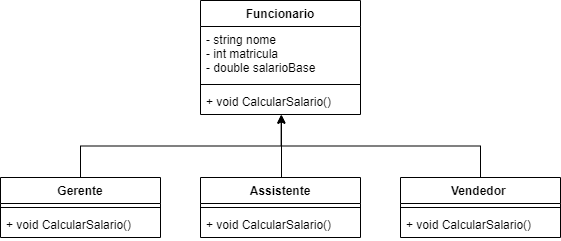

The diagram above was exported from draw.io. Its source (the exported page's mxGraphModel, read from the mxfile embedded in the PNG):
<mxGraphModel dx="827" dy="425" grid="1" gridSize="10" guides="1" tooltips="1" connect="1" arrows="1" fold="1" page="1" pageScale="1" pageWidth="827" pageHeight="1169" math="0" shadow="0">
  <root>
    <mxCell id="0" />
    <mxCell id="1" parent="0" />
    <mxCell id="CX5R6kH_eADugMqF9ubx-5" value="Funcionario" style="swimlane;fontStyle=1;align=center;verticalAlign=top;childLayout=stackLayout;horizontal=1;startSize=26;horizontalStack=0;resizeParent=1;resizeParentMax=0;resizeLast=0;collapsible=1;marginBottom=0;" vertex="1" parent="1">
      <mxGeometry x="320" y="3" width="160" height="114" as="geometry" />
    </mxCell>
    <mxCell id="CX5R6kH_eADugMqF9ubx-6" value="- string nome&#10;- int matricula&#10;- double salarioBase" style="text;strokeColor=none;fillColor=none;align=left;verticalAlign=top;spacingLeft=4;spacingRight=4;overflow=hidden;rotatable=0;points=[[0,0.5],[1,0.5]];portConstraint=eastwest;" vertex="1" parent="CX5R6kH_eADugMqF9ubx-5">
      <mxGeometry y="26" width="160" height="54" as="geometry" />
    </mxCell>
    <mxCell id="CX5R6kH_eADugMqF9ubx-7" value="" style="line;strokeWidth=1;fillColor=none;align=left;verticalAlign=middle;spacingTop=-1;spacingLeft=3;spacingRight=3;rotatable=0;labelPosition=right;points=[];portConstraint=eastwest;" vertex="1" parent="CX5R6kH_eADugMqF9ubx-5">
      <mxGeometry y="80" width="160" height="8" as="geometry" />
    </mxCell>
    <mxCell id="CX5R6kH_eADugMqF9ubx-8" value="+ void CalcularSalario()" style="text;strokeColor=none;fillColor=none;align=left;verticalAlign=top;spacingLeft=4;spacingRight=4;overflow=hidden;rotatable=0;points=[[0,0.5],[1,0.5]];portConstraint=eastwest;" vertex="1" parent="CX5R6kH_eADugMqF9ubx-5">
      <mxGeometry y="88" width="160" height="26" as="geometry" />
    </mxCell>
    <mxCell id="CX5R6kH_eADugMqF9ubx-22" style="edgeStyle=orthogonalEdgeStyle;rounded=0;orthogonalLoop=1;jettySize=auto;html=1;exitX=0.5;exitY=0;exitDx=0;exitDy=0;entryX=0.5;entryY=1.028;entryDx=0;entryDy=0;entryPerimeter=0;" edge="1" parent="1">
      <mxGeometry relative="1" as="geometry">
        <mxPoint x="401" y="180" as="sourcePoint" />
        <mxPoint x="401" y="117.72799999999995" as="targetPoint" />
      </mxGeometry>
    </mxCell>
    <mxCell id="CX5R6kH_eADugMqF9ubx-13" value="Assistente" style="swimlane;fontStyle=1;align=center;verticalAlign=top;childLayout=stackLayout;horizontal=1;startSize=26;horizontalStack=0;resizeParent=1;resizeParentMax=0;resizeLast=0;collapsible=1;marginBottom=0;" vertex="1" parent="1">
      <mxGeometry x="320" y="180" width="160" height="60" as="geometry" />
    </mxCell>
    <mxCell id="CX5R6kH_eADugMqF9ubx-14" value="" style="line;strokeWidth=1;fillColor=none;align=left;verticalAlign=middle;spacingTop=-1;spacingLeft=3;spacingRight=3;rotatable=0;labelPosition=right;points=[];portConstraint=eastwest;" vertex="1" parent="CX5R6kH_eADugMqF9ubx-13">
      <mxGeometry y="26" width="160" height="8" as="geometry" />
    </mxCell>
    <mxCell id="CX5R6kH_eADugMqF9ubx-15" value="+ void CalcularSalario()" style="text;strokeColor=none;fillColor=none;align=left;verticalAlign=top;spacingLeft=4;spacingRight=4;overflow=hidden;rotatable=0;points=[[0,0.5],[1,0.5]];portConstraint=eastwest;" vertex="1" parent="CX5R6kH_eADugMqF9ubx-13">
      <mxGeometry y="34" width="160" height="26" as="geometry" />
    </mxCell>
    <mxCell id="CX5R6kH_eADugMqF9ubx-23" style="edgeStyle=orthogonalEdgeStyle;rounded=0;orthogonalLoop=1;jettySize=auto;html=1;exitX=0.5;exitY=0;exitDx=0;exitDy=0;entryX=0.505;entryY=1.028;entryDx=0;entryDy=0;entryPerimeter=0;" edge="1" parent="1" source="CX5R6kH_eADugMqF9ubx-16" target="CX5R6kH_eADugMqF9ubx-8">
      <mxGeometry relative="1" as="geometry" />
    </mxCell>
    <mxCell id="CX5R6kH_eADugMqF9ubx-16" value="Vendedor " style="swimlane;fontStyle=1;align=center;verticalAlign=top;childLayout=stackLayout;horizontal=1;startSize=26;horizontalStack=0;resizeParent=1;resizeParentMax=0;resizeLast=0;collapsible=1;marginBottom=0;" vertex="1" parent="1">
      <mxGeometry x="520" y="180" width="160" height="60" as="geometry" />
    </mxCell>
    <mxCell id="CX5R6kH_eADugMqF9ubx-17" value="" style="line;strokeWidth=1;fillColor=none;align=left;verticalAlign=middle;spacingTop=-1;spacingLeft=3;spacingRight=3;rotatable=0;labelPosition=right;points=[];portConstraint=eastwest;" vertex="1" parent="CX5R6kH_eADugMqF9ubx-16">
      <mxGeometry y="26" width="160" height="8" as="geometry" />
    </mxCell>
    <mxCell id="CX5R6kH_eADugMqF9ubx-18" value="+ void CalcularSalario()" style="text;strokeColor=none;fillColor=none;align=left;verticalAlign=top;spacingLeft=4;spacingRight=4;overflow=hidden;rotatable=0;points=[[0,0.5],[1,0.5]];portConstraint=eastwest;" vertex="1" parent="CX5R6kH_eADugMqF9ubx-16">
      <mxGeometry y="34" width="160" height="26" as="geometry" />
    </mxCell>
    <mxCell id="CX5R6kH_eADugMqF9ubx-19" style="edgeStyle=orthogonalEdgeStyle;rounded=0;orthogonalLoop=1;jettySize=auto;html=1;exitX=0.5;exitY=0;exitDx=0;exitDy=0;entryX=0.505;entryY=1.001;entryDx=0;entryDy=0;entryPerimeter=0;" edge="1" parent="1" source="CX5R6kH_eADugMqF9ubx-9" target="CX5R6kH_eADugMqF9ubx-8">
      <mxGeometry relative="1" as="geometry" />
    </mxCell>
    <mxCell id="CX5R6kH_eADugMqF9ubx-9" value="Gerente" style="swimlane;fontStyle=1;align=center;verticalAlign=top;childLayout=stackLayout;horizontal=1;startSize=26;horizontalStack=0;resizeParent=1;resizeParentMax=0;resizeLast=0;collapsible=1;marginBottom=0;" vertex="1" parent="1">
      <mxGeometry x="120" y="180" width="160" height="60" as="geometry" />
    </mxCell>
    <mxCell id="CX5R6kH_eADugMqF9ubx-11" value="" style="line;strokeWidth=1;fillColor=none;align=left;verticalAlign=middle;spacingTop=-1;spacingLeft=3;spacingRight=3;rotatable=0;labelPosition=right;points=[];portConstraint=eastwest;" vertex="1" parent="CX5R6kH_eADugMqF9ubx-9">
      <mxGeometry y="26" width="160" height="8" as="geometry" />
    </mxCell>
    <mxCell id="CX5R6kH_eADugMqF9ubx-12" value="+ void CalcularSalario()" style="text;strokeColor=none;fillColor=none;align=left;verticalAlign=top;spacingLeft=4;spacingRight=4;overflow=hidden;rotatable=0;points=[[0,0.5],[1,0.5]];portConstraint=eastwest;" vertex="1" parent="CX5R6kH_eADugMqF9ubx-9">
      <mxGeometry y="34" width="160" height="26" as="geometry" />
    </mxCell>
  </root>
</mxGraphModel>